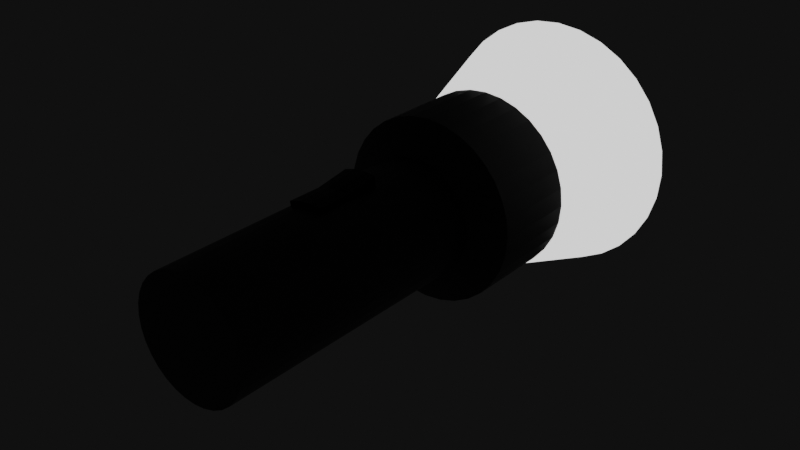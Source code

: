 # Source: Flashlight.blend  (saved by Blender 2.90.8; exported with 4.5.12 LTS)
import bpy
from mathutils import Matrix  # noqa: F401  (used for matrix-valued properties, if any)

bpy.ops.wm.read_factory_settings(use_empty=True)
scene = bpy.context.scene
scene.name = 'Scene'

# ---- collections
col_collection = bpy.data.collections.new('Collection'); scene.collection.children.link(col_collection)

# ---- images (referenced by path relative to the original .blend; pixels are not part of the script)
import os
ASSET_DIR = os.environ.get("B2B_ASSET_DIR", "")  # directory of the original .blend (textures are referenced by path, not embedded)
HERE = os.path.dirname(os.path.abspath(__file__))  # packed textures are extracted next to this script under _unpacked/

def load_image(name, relpath, width, height, colorspace="sRGB"):
    """Load a texture the original file referenced (path relative to the .blend, or extracted next to this script)."""
    p = next((c for c in (os.path.join(HERE, relpath), os.path.join(ASSET_DIR, relpath)) if relpath and os.path.exists(c)), "")
    if p:
        img = bpy.data.images.load(p, check_existing=True)
        img.name = name
    else:  # same state as the original file: an image datablock whose file is absent (Cycles renders it pink)
        img = bpy.data.images.new(name, width, height)
        img.source = "FILE"
        img.filepath = "//" + (relpath or name)
    img.colorspace_settings.name = colorspace
    return img
img_preller_drive_4k_hdr = load_image('preller_drive_4k.hdr', 'preller_drive_4k.hdr', 1024, 1024, 'Linear Rec.709')

# ---- materials (node trees are filled in below, after node groups)
mat_material_003 = bpy.data.materials.new('Material.003')
mat_material_003.use_transparent_shadow = False
mat_material_002 = bpy.data.materials.new('Material.002')
mat_material_002.use_transparent_shadow = False
mat_material_005 = bpy.data.materials.new('Material.005')
mat_material_005.use_transparent_shadow = False
mat_material_004 = bpy.data.materials.new('Material.004')

# ---- material node trees
mat_material_003.use_nodes = True; mat_material_003.node_tree.nodes.clear()
_N = mat_material_003.node_tree.nodes; _L = mat_material_003.node_tree.links
n0 = _N.new('ShaderNodeBsdfPrincipled'); n0.name = 'Principled BSDF'; n0.location = (10, 300)
n0.distribution = 'GGX'
n0.subsurface_method = 'BURLEY'
n0.inputs[0].default_value = (0.03637, 0.03637, 0.03637, 1.0)
n0.inputs[3].default_value = 1.45
n0.inputs[27].default_value = (0.0, 0.0, 0.0, 1.0)
n0.inputs[28].default_value = 1.0
n1 = _N.new('ShaderNodeOutputMaterial'); n1.name = 'Material Output'; n1.location = (300, 300)
_L.new(n0.outputs[0], n1.inputs[0])
n1.is_active_output = True
mat_material_002.use_nodes = True; mat_material_002.node_tree.nodes.clear()
_N = mat_material_002.node_tree.nodes; _L = mat_material_002.node_tree.links
n0 = _N.new('ShaderNodeBsdfPrincipled'); n0.name = 'Principled BSDF'; n0.location = (10, 300)
n0.distribution = 'GGX'
n0.subsurface_method = 'BURLEY'
n0.inputs[3].default_value = 1.45
n0.inputs[28].default_value = 1.0
n1 = _N.new('ShaderNodeOutputMaterial'); n1.name = 'Material Output'; n1.location = (300, 300)
_L.new(n0.outputs[0], n1.inputs[0])
n1.is_active_output = True
mat_material_005.use_nodes = True; mat_material_005.node_tree.nodes.clear()
_N = mat_material_005.node_tree.nodes; _L = mat_material_005.node_tree.links
n0 = _N.new('ShaderNodeBsdfPrincipled'); n0.name = 'Principled BSDF'; n0.location = (10, 300)
n0.distribution = 'GGX'
n0.subsurface_method = 'BURLEY'
n0.inputs[0].default_value = (0.0, 0.0, 0.0, 1.0)
n0.inputs[3].default_value = 1.45
n0.inputs[27].default_value = (0.0, 0.0, 0.0, 1.0)
n0.inputs[28].default_value = 1.0
n1 = _N.new('ShaderNodeOutputMaterial'); n1.name = 'Material Output'; n1.location = (300, 300)
_L.new(n0.outputs[0], n1.inputs[0])
n1.is_active_output = True
mat_material_004.use_nodes = True; mat_material_004.node_tree.nodes.clear()
_N = mat_material_004.node_tree.nodes; _L = mat_material_004.node_tree.links
n0 = _N.new('ShaderNodeBsdfPrincipled'); n0.name = 'Principled BSDF'; n0.location = (10, 300)
n0.distribution = 'GGX'
n0.subsurface_method = 'BURLEY'
n0.inputs[0].default_value = (1.0, 1.0, 1.0, 1.0)
n0.inputs[3].default_value = 1.45
n0.inputs[28].default_value = 1.0
n1 = _N.new('ShaderNodeOutputMaterial'); n1.name = 'Material Output'; n1.location = (300, 300)
_L.new(n0.outputs[0], n1.inputs[0])
n1.is_active_output = True

# ---- world
world_world = bpy.data.worlds.new('World'); scene.world = world_world
world_world.use_nodes = True; world_world.node_tree.nodes.clear()
_N = world_world.node_tree.nodes; _L = world_world.node_tree.links
n0 = _N.new('ShaderNodeOutputWorld'); n0.name = 'World Output'; n0.location = (300, 300)
n1 = _N.new('ShaderNodeTexCoord'); n1.name = 'Texture Coordinate'; n1.location = (-769, 270)
n2 = _N.new('ShaderNodeMapping'); n2.name = 'Mapping'; n2.location = (-534, 300)
n2.vector_type = 'VECTOR'
n2.inputs[2].default_value = (0.8744, 0.04538, 2.597)
n3 = _N.new('ShaderNodeBackground'); n3.name = 'Background'; n3.location = (57, 344)
n3.inputs[0].default_value = (0.05088, 0.05088, 0.05088, 1.0)
n3.inputs[1].default_value = 0.1
n4 = _N.new('ShaderNodeTexImage'); n4.name = 'Image Texture'; n4.location = (-259, 312)
n4.image = img_preller_drive_4k_hdr
n4.projection = 'SPHERE'
n4.extension = 'CLIP'
_L.new(n3.outputs[0], n0.inputs[0])
_L.new(n1.outputs[0], n2.inputs[0])
_L.new(n2.outputs[0], n4.inputs[0])
n0.is_active_output = True
world_world.color = (0.05088, 0.05088, 0.05088)
world_world.use_sun_shadow = False
world_world.sun_shadow_jitter_overblur = 0.0

# ---- meshes
me_cylinder = bpy.data.meshes.new('Cylinder')
me_cylinder.from_pydata([(7.684e-07, 1.403, -1.0), (-2.595e-07, 0.6882, 0.8235), (0.2737, 1.376, -1.0), (0.1343, 0.675, 0.8235), (0.5369, 1.296, -1.0), (0.2634, 0.6358, 0.8235), (0.7794, 1.166, -1.0), (0.3824, 0.5722, 0.8235), (0.992, 0.992, -1.0), (0.4867, 0.4867, 0.8235), (1.166, 0.7794, -1.0), (0.5722, 0.3824, 0.8235), (1.296, 0.5369, -1.0), (0.6358, 0.2634, 0.8235), (1.376, 0.2737, -1.0), (0.675, 0.1343, 0.8235), (1.403, 1.059e-07, -1.0), (0.6882, 2.282e-08, 0.8235), (1.376, -0.2737, -1.0), (0.675, -0.1343, 0.8235), (1.296, -0.5369, -1.0), (0.6358, -0.2634, 0.8235), (1.166, -0.7794, -1.0), (0.5722, -0.3824, 0.8235), (0.992, -0.992, -1.0), (0.4867, -0.4867, 0.8235), (0.7794, -1.166, -1.0), (0.3824, -0.5722, 0.8235), (0.5369, -1.296, -1.0), (0.2634, -0.6358, 0.8235), (0.2737, -1.376, -1.0), (0.1343, -0.675, 0.8235), (3.113e-07, -1.403, -1.0), (-4.533e-07, -0.6882, 0.8235), (-0.2737, -1.376, -1.0), (-0.1343, -0.675, 0.8235), (-0.5369, -1.296, -1.0), (-0.2634, -0.6358, 0.8235), (-0.7794, -1.166, -1.0), (-0.3824, -0.5722, 0.8235), (-0.992, -0.992, -1.0), (-0.4867, -0.4867, 0.8235), (-1.166, -0.7794, -1.0), (-0.5722, -0.3824, 0.8235), (-1.296, -0.5368, -1.0), (-0.6358, -0.2634, 0.8235), (-1.376, -0.2737, -1.0), (-0.675, -0.1343, 0.8235), (-1.403, 1.355e-06, -1.0), (-0.6882, 6.438e-07, 0.8235), (-1.376, 0.2737, -1.0), (-0.675, 0.1343, 0.8235), (-1.296, 0.5369, -1.0), (-0.6358, 0.2634, 0.8235), (-1.166, 0.7794, -1.0), (-0.5722, 0.3824, 0.8235), (-0.992, 0.992, -1.0), (-0.4867, 0.4867, 0.8235), (-0.7794, 1.166, -1.0), (-0.3824, 0.5722, 0.8235), (-0.5368, 1.296, -1.0), (-0.2634, 0.6358, 0.8235), (-0.2737, 1.376, -1.0), (-0.1343, 0.675, 0.8235), (-1.97e-07, 0.8967, -0.8947), (0.1749, 0.8795, -0.8947), (0.3431, 0.8284, -0.8947), (0.4982, 0.7456, -0.8947), (0.6341, 0.6341, -0.8947), (0.7456, 0.4982, -0.8947), (0.8284, 0.3431, -0.8947), (0.8795, 0.1749, -0.8947), (0.8967, -2.746e-08, -0.8947), (0.8795, -0.1749, -0.8947), (0.8284, -0.3431, -0.8947), (0.7456, -0.4982, -0.8947), (0.6341, -0.6341, -0.8947), (0.4982, -0.7456, -0.8947), (0.3431, -0.8284, -0.8947), (0.1749, -0.8795, -0.8947), (-4.892e-07, -0.8967, -0.8947), (-0.1749, -0.8795, -0.8947), (-0.3431, -0.8284, -0.8947), (-0.4982, -0.7456, -0.8947), (-0.6341, -0.6341, -0.8947), (-0.7456, -0.4982, -0.8947), (-0.8284, -0.3431, -0.8947), (-0.8795, -0.1749, -0.8947), (-0.8967, 7.707e-07, -0.8947), (-0.8795, 0.1749, -0.8947), (-0.8284, 0.3431, -0.8947), (-0.7456, 0.4982, -0.8947), (-0.6341, 0.6341, -0.8947), (-0.4982, 0.7456, -0.8947), (-0.3431, 0.8284, -0.8947), (-0.1749, 0.8795, -0.8947), (-0.2322, 1.167, -1.557), (-0.4555, 1.1, -1.557), (-1.167, 0.2322, -1.557), (-1.1, -0.4555, -1.557), (-0.6612, -0.9896, -1.557), (4.106e-07, -1.19, -1.557), (0.4555, -1.1, -1.557), (0.8416, -0.8416, -1.557), (1.1, -0.4555, -1.557), (1.19, 5.974e-08, -1.557), (1.1, 0.4555, -1.557), (0.8416, 0.8416, -1.557), (0.4555, 1.1, -1.557), (7.165e-07, 1.19, -1.557), (-0.9896, 0.6612, -1.557), (-1.1, 0.4555, -1.557), (-1.167, -0.2322, -1.557), (-0.8416, -0.8416, -1.557), (-0.2322, -1.167, -1.557), (0.2322, -1.167, -1.557), (0.6612, -0.9896, -1.557), (0.9896, -0.6612, -1.557), (1.167, -0.2322, -1.557), (1.167, 0.2322, -1.557), (0.9896, 0.6612, -1.557), (0.6612, 0.9896, -1.557), (0.2322, 1.167, -1.557), (-0.6612, 0.9896, -1.557), (-0.8416, 0.8416, -1.557), (-1.19, 1.171e-06, -1.557), (-0.9896, -0.6612, -1.557), (-0.4555, -1.1, -1.557), (-0.992, 0.992, -1.557), (-0.7794, 1.166, -1.557), (-1.403, 1.355e-06, -1.557), (-1.376, 0.2737, -1.557), (-1.166, -0.7794, -1.557), (-1.296, -0.5368, -1.557), (-0.5369, -1.296, -1.557), (-0.7794, -1.166, -1.557), (0.7794, -1.166, -1.557), (0.5369, -1.296, -1.557), (1.166, -0.7794, -1.557), (0.992, -0.992, -1.557), (1.376, -0.2737, -1.557), (1.296, -0.5369, -1.557), (1.376, 0.2737, -1.557), (1.403, 1.059e-07, -1.557), (1.166, 0.7794, -1.557), (1.296, 0.5369, -1.557), (0.7794, 1.166, -1.557), (0.992, 0.992, -1.557), (0.2737, 1.376, -1.557), (0.5369, 1.296, -1.557), (-1.296, 0.5369, -1.557), (-1.376, -0.2737, -1.557), (-0.992, -0.992, -1.557), (3.62e-07, -1.403, -1.557), (-0.2737, -1.376, -1.557), (0.2737, -1.376, -1.557), (8.191e-07, 1.403, -1.557), (-1.166, 0.7794, -1.557), (-0.5368, 1.296, -1.557), (-0.2737, 1.376, -1.557), (0.1749, 0.8795, 0.8235), (-1.97e-07, 0.8967, 0.8235), (0.3431, 0.8284, 0.8235), (0.4982, 0.7456, 0.8235), (0.6341, 0.6341, 0.8235), (0.7456, 0.4982, 0.8235), (0.8284, 0.3431, 0.8235), (0.8795, 0.1749, 0.8235), (0.8967, 5.949e-08, 0.8235), (0.8795, -0.1749, 0.8235), (0.8284, -0.3431, 0.8235), (0.7456, -0.4982, 0.8235), (0.6341, -0.6341, 0.8235), (0.4982, -0.7456, 0.8235), (0.3431, -0.8284, 0.8235), (0.1749, -0.8795, 0.8235), (-4.892e-07, -0.8967, 0.8235), (-0.1749, -0.8795, 0.8235), (-0.3431, -0.8284, 0.8235), (-0.4982, -0.7456, 0.8235), (-0.6341, -0.6341, 0.8235), (-0.7456, -0.4982, 0.8235), (-0.8284, -0.3431, 0.8235), (-0.8795, -0.1749, 0.8235), (-0.8967, 8.576e-07, 0.8235), (-0.8795, 0.1749, 0.8235), (-0.8284, 0.3431, 0.8235), (-0.7456, 0.4982, 0.8235), (-0.6341, 0.6341, 0.8235), (-0.4982, 0.7456, 0.8235), (-0.3431, 0.8284, 0.8235), (-0.1749, 0.8795, 0.8235), (-1.97e-07, 0.8967, -0.03561), (0.1749, 0.8795, -0.03561), (0.3431, 0.8284, -0.03561), (0.4982, 0.7456, -0.03561), (0.6341, 0.6341, -0.03561), (0.7456, 0.4982, -0.03561), (0.8284, 0.3431, -0.03561), (0.8795, 0.1749, -0.03561), (0.8967, 1.602e-08, -0.03561), (0.8795, -0.1749, -0.03561), (0.8284, -0.3431, -0.03561), (0.7456, -0.4982, -0.03561), (0.6341, -0.6341, -0.03561), (0.4982, -0.7456, -0.03561), (0.3431, -0.8284, -0.03561), (0.1749, -0.8795, -0.03561), (-4.892e-07, -0.8967, -0.03561), (-0.1749, -0.8795, -0.03561), (-0.3431, -0.8284, -0.03561), (-0.4982, -0.7456, -0.03561), (-0.6341, -0.6341, -0.03561), (-0.7456, -0.4982, -0.03561), (-0.8284, -0.3431, -0.03561), (-0.8795, -0.1749, -0.03561), (-0.8967, 8.142e-07, -0.03561), (-0.8795, 0.1749, -0.03561), (-0.8284, 0.3431, -0.03561), (-0.7456, 0.4982, -0.03561), (-0.6341, 0.6341, -0.03561), (-0.4982, 0.7456, -0.03561), (-0.3431, 0.8284, -0.03561), (-0.1749, 0.8795, -0.03561), (0.1749, 0.8795, -0.4652), (0.3431, 0.8284, -0.4652), (0.4982, 0.7456, -0.4652), (0.6341, 0.6341, -0.4652), (0.7456, 0.4982, -0.4652), (0.8284, 0.3431, -0.4652), (0.8795, 0.1749, -0.4652), (0.8967, -5.723e-09, -0.4652), (0.8795, -0.1749, -0.4652), (0.8284, -0.3431, -0.4652), (0.7456, -0.4982, -0.4652), (0.6341, -0.6341, -0.4652), (0.4982, -0.7456, -0.4652), (0.3431, -0.8284, -0.4652), (0.1749, -0.8795, -0.4652), (-4.892e-07, -0.8967, -0.4652), (-0.1749, -0.8795, -0.4652), (-0.3431, -0.8284, -0.4652), (-0.4982, -0.7456, -0.4652), (-0.6341, -0.6341, -0.4652), (-0.7456, -0.4982, -0.4652), (-0.8284, -0.3431, -0.4652), (-0.8795, -0.1749, -0.4652), (-0.8967, 7.924e-07, -0.4652), (-0.8795, 0.1749, -0.4652), (-0.8284, 0.3431, -0.4652), (-0.7456, 0.4982, -0.4652), (-0.6341, 0.6341, -0.4652), (-0.4982, 0.7456, -0.4652), (-0.3431, 0.8284, -0.4652), (-0.1749, 0.8795, -0.4652), (-1.97e-07, 0.8967, -0.4652), (0.1749, 0.8795, -0.2504), (0.3431, 0.8284, -0.2504), (0.4982, 0.7456, -0.2504), (0.6341, 0.6341, -0.2504), (0.7456, 0.4982, -0.2504), (0.8284, 0.3431, -0.2504), (0.8795, 0.1749, -0.2504), (0.8967, 5.147e-09, -0.2504), (0.8795, -0.1749, -0.2504), (0.8284, -0.3431, -0.2504), (0.7456, -0.4982, -0.2504), (0.6341, -0.6341, -0.2504), (0.4982, -0.7456, -0.2504), (0.3431, -0.8284, -0.2504), (0.1749, -0.8795, -0.2504), (-4.892e-07, -0.8967, -0.2504), (-0.1749, -0.8795, -0.2504), (-0.3431, -0.8284, -0.2504), (-0.4982, -0.7456, -0.2504), (-0.6341, -0.6341, -0.2504), (-0.7456, -0.4982, -0.2504), (-0.8284, -0.3431, -0.2504), (-0.8795, -0.1749, -0.2504), (-0.8967, 8.033e-07, -0.2504), (-0.8795, 0.1749, -0.2504), (-0.8284, 0.3431, -0.2504), (-0.7456, 0.4982, -0.2504), (-0.6341, 0.6341, -0.2504), (-0.4982, 0.7456, -0.2504), (-0.3431, 0.8284, -0.2504), (-0.01603, 0.9748, -0.2504), (-0.01603, 0.9783, -0.03561), (-0.191, 0.9611, -0.03561), (-0.3592, 0.91, -0.03561), (0.1589, 0.9611, -0.03561), (0.1589, 0.9575, -0.2504), (0.1589, 1.042, -0.4652), (-0.3592, 0.9065, -0.2504), (-0.3592, 0.9912, -0.4652), (-0.191, 0.9575, -0.2504), (-0.191, 1.042, -0.4652), (-0.01603, 1.059, -0.4652), (-0.8416, 0.8416, -1.458), (-0.6612, 0.9896, -1.458), (-1.19, 1.171e-06, -1.458), (-1.167, 0.2322, -1.458), (-0.9896, -0.6612, -1.458), (-1.1, -0.4555, -1.458), (-0.4555, -1.1, -1.458), (-0.6612, -0.9896, -1.458), (0.6612, -0.9896, -1.458), (0.4555, -1.1, -1.458), (0.9896, -0.6612, -1.458), (0.8416, -0.8416, -1.458), (1.167, -0.2322, -1.458), (1.1, -0.4555, -1.458), (1.167, 0.2322, -1.458), (1.19, 5.974e-08, -1.458), (0.9896, 0.6612, -1.458), (1.1, 0.4555, -1.458), (0.6612, 0.9896, -1.458), (0.8416, 0.8416, -1.458), (0.2322, 1.167, -1.458), (0.4555, 1.1, -1.458), (-1.1, 0.4555, -1.458), (-1.167, -0.2322, -1.458), (-0.8416, -0.8416, -1.458), (4.515e-07, -1.19, -1.458), (-0.2322, -1.167, -1.458), (0.2322, -1.167, -1.458), (7.574e-07, 1.19, -1.458), (-0.9896, 0.6612, -1.458), (-0.4555, 1.1, -1.458), (-0.2322, 1.167, -1.458)], [], [(192, 161, 160, 193), (193, 160, 162, 194), (194, 162, 163, 195), (195, 163, 164, 196), (196, 164, 165, 197), (197, 165, 166, 198), (198, 166, 167, 199), (199, 167, 168, 200), (200, 168, 169, 201), (201, 169, 170, 202), (202, 170, 171, 203), (203, 171, 172, 204), (204, 172, 173, 205), (205, 173, 174, 206), (206, 174, 175, 207), (207, 175, 176, 208), (208, 176, 177, 209), (209, 177, 178, 210), (210, 178, 179, 211), (211, 179, 180, 212), (212, 180, 181, 213), (213, 181, 182, 214), (214, 182, 183, 215), (215, 183, 184, 216), (216, 184, 185, 217), (217, 185, 186, 218), (218, 186, 187, 219), (219, 187, 188, 220), (220, 188, 189, 221), (221, 189, 190, 222), (3, 1, 63, 61, 59, 57, 55, 53, 51, 49, 47, 45, 43, 41, 39, 37, 35, 33, 31, 29, 27, 25, 23, 21, 19, 17, 15, 13, 11, 9, 7, 5), (222, 190, 191, 223), (223, 191, 161, 192), (8, 10, 144, 147), (62, 95, 64, 0), (60, 94, 95, 62), (58, 93, 94, 60), (56, 92, 93, 58), (54, 91, 92, 56), (52, 90, 91, 54), (50, 89, 90, 52), (48, 88, 89, 50), (46, 87, 88, 48), (44, 86, 87, 46), (42, 85, 86, 44), (40, 84, 85, 42), (38, 83, 84, 40), (36, 82, 83, 38), (34, 81, 82, 36), (32, 80, 81, 34), (30, 79, 80, 32), (28, 78, 79, 30), (26, 77, 78, 28), (24, 76, 77, 26), (22, 75, 76, 24), (20, 74, 75, 22), (18, 73, 74, 20), (16, 72, 73, 18), (14, 71, 72, 16), (12, 70, 71, 14), (10, 69, 70, 12), (8, 68, 69, 10), (6, 67, 68, 8), (4, 66, 67, 6), (2, 65, 66, 4), (0, 64, 65, 2), (118, 104, 311, 310), (26, 28, 137, 136), (44, 46, 151, 133), (0, 2, 148, 156), (62, 0, 156, 159), (18, 20, 141, 140), (36, 38, 135, 134), (54, 56, 128, 157), (10, 12, 145, 144), (28, 30, 155, 137), (46, 48, 130, 151), (2, 4, 149, 148), (20, 22, 138, 141), (38, 40, 152, 135), (56, 58, 129, 128), (12, 14, 142, 145), (30, 32, 153, 155), (48, 50, 131, 130), (4, 6, 146, 149), (22, 24, 139, 138), (40, 42, 132, 152), (58, 60, 158, 129), (14, 16, 143, 142), (32, 34, 154, 153), (50, 52, 150, 131), (6, 8, 147, 146), (24, 26, 136, 139), (42, 44, 133, 132), (60, 62, 159, 158), (16, 18, 140, 143), (34, 36, 134, 154), (52, 54, 157, 150), (123, 124, 128, 129), (98, 125, 130, 131), (99, 126, 132, 133), (100, 127, 134, 135), (102, 116, 136, 137), (103, 117, 138, 139), (104, 118, 140, 141), (105, 119, 142, 143), (106, 120, 144, 145), (107, 121, 146, 147), (108, 122, 148, 149), (111, 98, 131, 150), (112, 99, 133, 151), (113, 100, 135, 152), (114, 101, 153, 154), (115, 102, 137, 155), (116, 103, 139, 136), (117, 104, 141, 138), (118, 105, 143, 140), (119, 106, 145, 142), (120, 107, 147, 144), (121, 108, 149, 146), (122, 109, 156, 148), (110, 111, 150, 157), (125, 112, 151, 130), (126, 113, 152, 132), (127, 114, 154, 134), (101, 115, 155, 153), (96, 97, 158, 159), (109, 96, 159, 156), (97, 123, 129, 158), (124, 110, 157, 128), (1, 3, 160, 161), (3, 5, 162, 160), (5, 7, 163, 162), (7, 9, 164, 163), (9, 11, 165, 164), (11, 13, 166, 165), (13, 15, 167, 166), (15, 17, 168, 167), (17, 19, 169, 168), (19, 21, 170, 169), (21, 23, 171, 170), (23, 25, 172, 171), (25, 27, 173, 172), (27, 29, 174, 173), (29, 31, 175, 174), (31, 33, 176, 175), (33, 35, 177, 176), (35, 37, 178, 177), (37, 39, 179, 178), (39, 41, 180, 179), (41, 43, 181, 180), (43, 45, 182, 181), (45, 47, 183, 182), (47, 49, 184, 183), (49, 51, 185, 184), (51, 53, 186, 185), (53, 55, 187, 186), (55, 57, 188, 187), (57, 59, 189, 188), (59, 61, 190, 189), (61, 63, 191, 190), (63, 1, 161, 191), (285, 222, 289, 293), (223, 192, 287, 288), (284, 221, 222, 285), (283, 220, 221, 284), (282, 219, 220, 283), (281, 218, 219, 282), (280, 217, 218, 281), (279, 216, 217, 280), (278, 215, 216, 279), (277, 214, 215, 278), (276, 213, 214, 277), (275, 212, 213, 276), (274, 211, 212, 275), (273, 210, 211, 274), (272, 209, 210, 273), (271, 208, 209, 272), (270, 207, 208, 271), (269, 206, 207, 270), (268, 205, 206, 269), (267, 204, 205, 268), (266, 203, 204, 267), (265, 202, 203, 266), (264, 201, 202, 265), (263, 200, 201, 264), (262, 199, 200, 263), (261, 198, 199, 262), (260, 197, 198, 261), (259, 196, 197, 260), (258, 195, 196, 259), (257, 194, 195, 258), (256, 193, 194, 257), (253, 285, 293, 294), (64, 255, 224, 65), (65, 224, 225, 66), (66, 225, 226, 67), (67, 226, 227, 68), (68, 227, 228, 69), (69, 228, 229, 70), (70, 229, 230, 71), (71, 230, 231, 72), (72, 231, 232, 73), (73, 232, 233, 74), (74, 233, 234, 75), (75, 234, 235, 76), (76, 235, 236, 77), (77, 236, 237, 78), (78, 237, 238, 79), (79, 238, 239, 80), (80, 239, 240, 81), (81, 240, 241, 82), (82, 241, 242, 83), (83, 242, 243, 84), (84, 243, 244, 85), (85, 244, 245, 86), (86, 245, 246, 87), (87, 246, 247, 88), (88, 247, 248, 89), (89, 248, 249, 90), (90, 249, 250, 91), (91, 250, 251, 92), (92, 251, 252, 93), (93, 252, 253, 94), (94, 253, 254, 95), (95, 254, 255, 64), (255, 254, 296, 297), (224, 256, 257, 225), (225, 257, 258, 226), (226, 258, 259, 227), (227, 259, 260, 228), (228, 260, 261, 229), (229, 261, 262, 230), (230, 262, 263, 231), (231, 263, 264, 232), (232, 264, 265, 233), (233, 265, 266, 234), (234, 266, 267, 235), (235, 267, 268, 236), (236, 268, 269, 237), (237, 269, 270, 238), (238, 270, 271, 239), (239, 271, 272, 240), (240, 272, 273, 241), (241, 273, 274, 242), (242, 274, 275, 243), (243, 275, 276, 244), (244, 276, 277, 245), (245, 277, 278, 246), (246, 278, 279, 247), (247, 279, 280, 248), (248, 280, 281, 249), (249, 281, 282, 250), (250, 282, 283, 251), (251, 283, 284, 252), (252, 284, 285, 253), (224, 255, 297, 292), (254, 253, 294, 296), (295, 288, 287, 286), (293, 289, 288, 295), (286, 287, 290, 291), (297, 286, 291, 292), (294, 293, 295, 296), (296, 295, 286, 297), (192, 193, 290, 287), (222, 223, 288, 289), (256, 224, 292, 291), (193, 256, 291, 290), (326, 318, 319, 316, 317, 314, 315, 312, 313, 310, 311, 308, 309, 306, 307, 325, 323, 324, 304, 305, 322, 302, 303, 321, 300, 301, 320, 327, 298, 299, 328, 329), (107, 120, 314, 317), (119, 105, 313, 312), (108, 121, 316, 319), (120, 106, 315, 314), (109, 122, 318, 326), (121, 107, 317, 316), (111, 110, 327, 320), (122, 108, 319, 318), (112, 125, 300, 321), (98, 111, 320, 301), (113, 126, 302, 322), (99, 112, 321, 303), (114, 127, 304, 324), (100, 113, 322, 305), (124, 123, 299, 298), (115, 101, 323, 325), (101, 114, 324, 323), (125, 98, 301, 300), (97, 96, 329, 328), (102, 115, 325, 307), (126, 99, 303, 302), (96, 109, 326, 329), (103, 116, 306, 309), (127, 100, 305, 304), (123, 97, 328, 299), (104, 117, 308, 311), (116, 102, 307, 306), (110, 124, 298, 327), (105, 118, 310, 313), (117, 103, 309, 308), (106, 119, 312, 315)])
me_cylinder.polygons.foreach_set('material_index', [0, 0, 0, 0, 0, 0, 0, 0, 0, 0, 0, 0, 0, 0, 0, 0, 0, 0, 0, 0, 0, 0, 0, 0, 0, 0, 0, 0, 0, 0, 0, 0, 0, 0, 0, 0, 0, 0, 0, 0, 0, 0, 0, 0, 0, 0, 0, 0, 0, 0, 0, 0, 0, 0, 0, 0, 0, 0, 0, 0, 0, 0, 0, 0, 0, 0, 0, 0, 0, 0, 0, 0, 0, 0, 0, 0, 0, 0, 0, 0, 0, 0, 0, 0, 0, 0, 0, 0, 0, 0, 0, 0, 0, 0, 0, 0, 0, 0, 0, 0, 0, 0, 0, 0, 0, 0, 0, 0, 0, 0, 0, 0, 0, 0, 0, 0, 0, 0, 0, 0, 0, 0, 0, 0, 0, 0, 0, 0, 0, 0, 0, 0, 0, 0, 0, 0, 0, 0, 0, 0, 0, 0, 0, 0, 0, 0, 0, 0, 0, 0, 0, 0, 0, 0, 0, 0, 0, 0, 0, 0, 0, 0, 2, 2, 0, 0, 0, 0, 0, 0, 0, 0, 0, 0, 0, 0, 0, 0, 0, 0, 0, 0, 0, 0, 0, 0, 0, 0, 0, 0, 0, 0, 0, 2, 0, 0, 0, 0, 0, 0, 0, 0, 0, 0, 0, 0, 0, 0, 0, 0, 0, 0, 0, 0, 0, 0, 0, 0, 0, 0, 0, 0, 0, 0, 0, 0, 0, 0, 0, 0, 0, 0, 0, 0, 0, 0, 0, 0, 0, 0, 0, 0, 0, 0, 0, 0, 0, 0, 0, 0, 0, 0, 0, 0, 0, 0, 0, 0, 2, 2, 2, 2, 2, 2, 2, 2, 2, 2, 1, 0, 0, 0, 0, 0, 0, 0, 0, 0, 0, 0, 0, 0, 0, 0, 0, 0, 0, 0, 0, 0, 0, 0, 0, 0, 0, 0, 0, 0, 0, 0])
_uv = me_cylinder.uv_layers.new(name='UVMap')
_uv.uv.foreach_set('vector', [1.0, 0.875, 1.0, 1.0, 0.9688, 1.0, 0.9688, 0.875, 0.9688, 0.875, 0.9688, 1.0, 0.9375, 1.0, 0.9375, 0.875, 0.9375, 0.875, 0.9375, 1.0, 0.9062, 1.0, 0.9062, 0.875, 0.9062, 0.875, 0.9062, 1.0, 0.875, 1.0, 0.875, 0.875, 0.875, 0.875, 0.875, 1.0, 0.8438, 1.0, 0.8438, 0.875, 0.8438, 0.875, 0.8438, 1.0, 0.8125, 1.0, 0.8125, 0.875, 0.8125, 0.875, 0.8125, 1.0, 0.7812, 1.0, 0.7813, 0.875, 0.7813, 0.875, 0.7812, 1.0, 0.75, 1.0, 0.75, 0.875, 0.75, 0.875, 0.75, 1.0, 0.7188, 1.0, 0.7188, 0.875, 0.7188, 0.875, 0.7188, 1.0, 0.6875, 1.0, 0.6875, 0.875, 0.6875, 0.875, 0.6875, 1.0, 0.6562, 1.0, 0.6562, 0.875, 0.6562, 0.875, 0.6562, 1.0, 0.625, 1.0, 0.625, 0.875, 0.625, 0.875, 0.625, 1.0, 0.5938, 1.0, 0.5938, 0.875, 0.5938, 0.875, 0.5938, 1.0, 0.5625, 1.0, 0.5625, 0.875, 0.5625, 0.875, 0.5625, 1.0, 0.5312, 1.0, 0.5312, 0.875, 0.5312, 0.875, 0.5312, 1.0, 0.5, 1.0, 0.5, 0.875, 0.5, 0.875, 0.5, 1.0, 0.4688, 1.0, 0.4688, 0.875, 0.4688, 0.875, 0.4688, 1.0, 0.4375, 1.0, 0.4375, 0.875, 0.4375, 0.875, 0.4375, 1.0, 0.4062, 1.0, 0.4062, 0.875, 0.4062, 0.875, 0.4062, 1.0, 0.375, 1.0, 0.375, 0.875, 0.375, 0.875, 0.375, 1.0, 0.3438, 1.0, 0.3438, 0.875, 0.3438, 0.875, 0.3438, 1.0, 0.3125, 1.0, 0.3125, 0.875, 0.3125, 0.875, 0.3125, 1.0, 0.2812, 1.0, 0.2812, 0.875, 0.2812, 0.875, 0.2812, 1.0, 0.25, 1.0, 0.25, 0.875, 0.25, 0.875, 0.25, 1.0, 0.2188, 1.0, 0.2188, 0.875, 0.2188, 0.875, 0.2188, 1.0, 0.1875, 1.0, 0.1875, 0.875, 0.1875, 0.875, 0.1875, 1.0, 0.1562, 1.0, 0.1562, 0.875, 0.1562, 0.875, 0.1562, 1.0, 0.125, 1.0, 0.125, 0.875, 0.125, 0.875, 0.125, 1.0, 0.09375, 1.0, 0.09375, 0.875, 0.09375, 0.875, 0.09375, 1.0, 0.0625, 1.0, 0.0625, 0.875, 0.2859, 0.4307, 0.25, 0.4342, 0.2141, 0.4307, 0.1795, 0.4202, 0.1477, 0.4032, 0.1197, 0.3803, 0.09684, 0.3523, 0.07982, 0.3205, 0.06933, 0.2859, 0.06579, 0.25, 0.06933, 0.2141, 0.07982, 0.1795, 0.09684, 0.1477, 0.1197, 0.1197, 0.1477, 0.09684, 0.1795, 0.07982, 0.2141, 0.06933, 0.25, 0.06579, 0.2859, 0.06933, 0.3205, 0.07982, 0.3523, 0.09684, 0.3803, 0.1197, 0.4032, 0.1477, 0.4202, 0.1795, 0.4307, 0.2141, 0.4342, 0.25, 0.4307, 0.2859, 0.4202, 0.3205, 0.4032, 0.3523, 0.3803, 0.3803, 0.3523, 0.4032, 0.3205, 0.4202, 0.0625, 0.875, 0.0625, 1.0, 0.03125, 1.0, 0.03125, 0.875, 0.03125, 0.875, 0.03125, 1.0, 0.0, 1.0, 0.0, 0.875, 0.875, 0.5, 0.8438, 0.5, 0.8438, 0.5, 0.875, 0.5, 0.03125, 0.5, 0.03125, 0.75, 0.0, 0.75, 0.0, 0.5, 0.0625, 0.5, 0.0625, 0.75, 0.03125, 0.75, 0.03125, 0.5, 0.09375, 0.5, 0.09375, 0.75, 0.0625, 0.75, 0.0625, 0.5, 0.125, 0.5, 0.125, 0.75, 0.09375, 0.75, 0.09375, 0.5, 0.1562, 0.5, 0.1562, 0.75, 0.125, 0.75, 0.125, 0.5, 0.1875, 0.5, 0.1875, 0.75, 0.1562, 0.75, 0.1562, 0.5, 0.2188, 0.5, 0.2188, 0.75, 0.1875, 0.75, 0.1875, 0.5, 0.25, 0.5, 0.25, 0.75, 0.2188, 0.75, 0.2188, 0.5, 0.2812, 0.5, 0.2812, 0.75, 0.25, 0.75, 0.25, 0.5, 0.3125, 0.5, 0.3125, 0.75, 0.2812, 0.75, 0.2812, 0.5, 0.3438, 0.5, 0.3438, 0.75, 0.3125, 0.75, 0.3125, 0.5, 0.375, 0.5, 0.375, 0.75, 0.3438, 0.75, 0.3438, 0.5, 0.4062, 0.5, 0.4062, 0.75, 0.375, 0.75, 0.375, 0.5, 0.4375, 0.5, 0.4375, 0.75, 0.4062, 0.75, 0.4062, 0.5, 0.4688, 0.5, 0.4688, 0.75, 0.4375, 0.75, 0.4375, 0.5, 0.5, 0.5, 0.5, 0.75, 0.4688, 0.75, 0.4688, 0.5, 0.5312, 0.5, 0.5312, 0.75, 0.5, 0.75, 0.5, 0.5, 0.5625, 0.5, 0.5625, 0.75, 0.5312, 0.75, 0.5312, 0.5, 0.5938, 0.5, 0.5938, 0.75, 0.5625, 0.75, 0.5625, 0.5, 0.625, 0.5, 0.625, 0.75, 0.5938, 0.75, 0.5938, 0.5, 0.6562, 0.5, 0.6562, 0.75, 0.625, 0.75, 0.625, 0.5, 0.6875, 0.5, 0.6875, 0.75, 0.6562, 0.75, 0.6562, 0.5, 0.7188, 0.5, 0.7188, 0.75, 0.6875, 0.75, 0.6875, 0.5, 0.75, 0.5, 0.75, 0.75, 0.7188, 0.75, 0.7188, 0.5, 0.7812, 0.5, 0.7812, 0.75, 0.75, 0.75, 0.75, 0.5, 0.8125, 0.5, 0.8125, 0.75, 0.7812, 0.75, 0.7812, 0.5, 0.8438, 0.5, 0.8438, 0.75, 0.8125, 0.75, 0.8125, 0.5, 0.875, 0.5, 0.875, 0.75, 0.8438, 0.75, 0.8438, 0.5, 0.9062, 0.5, 0.9062, 0.75, 0.875, 0.75, 0.875, 0.5, 0.9375, 0.5, 0.9375, 0.75, 0.9062, 0.75, 0.9062, 0.5, 0.9688, 0.5, 0.9688, 0.75, 0.9375, 0.75, 0.9375, 0.5, 1.0, 0.5, 1.0, 0.75, 0.9688, 0.75, 0.9688, 0.5, 0.9497, 0.2103, 0.9381, 0.1721, 0.9381, 0.1721, 0.9497, 0.2103, 0.5938, 0.5, 0.5625, 0.5, 0.5625, 0.5, 0.5938, 0.5, 0.3125, 0.5, 0.2812, 0.5, 0.2812, 0.5, 0.3125, 0.5, 1.0, 0.5, 0.9688, 0.5, 0.9688, 0.5, 1.0, 0.5, 0.03125, 0.5, 0.0, 0.5, 0.0, 0.5, 0.03125, 0.5, 0.7188, 0.5, 0.6875, 0.5, 0.6875, 0.5, 0.7188, 0.5, 0.4375, 0.5, 0.4062, 0.5, 0.4062, 0.5, 0.4375, 0.5, 0.1562, 0.5, 0.125, 0.5, 0.125, 0.5, 0.1562, 0.5, 0.8438, 0.5, 0.8125, 0.5, 0.8125, 0.5, 0.8438, 0.5, 0.5625, 0.5, 0.5312, 0.5, 0.5312, 0.5, 0.5625, 0.5, 0.2812, 0.5, 0.25, 0.5, 0.25, 0.5, 0.2812, 0.5, 0.9688, 0.5, 0.9375, 0.5, 0.9375, 0.5, 0.9688, 0.5, 0.6875, 0.5, 0.6562, 0.5, 0.6562, 0.5, 0.6875, 0.5, 0.4062, 0.5, 0.375, 0.5, 0.375, 0.5, 0.4062, 0.5, 0.125, 0.5, 0.09375, 0.5, 0.09375, 0.5, 0.125, 0.5, 0.8125, 0.5, 0.7812, 0.5, 0.7812, 0.5, 0.8125, 0.5, 0.5312, 0.5, 0.5, 0.5, 0.5, 0.5, 0.5312, 0.5, 0.25, 0.5, 0.2188, 0.5, 0.2188, 0.5, 0.25, 0.5, 0.9375, 0.5, 0.9062, 0.5, 0.9062, 0.5, 0.9375, 0.5, 0.6562, 0.5, 0.625, 0.5, 0.625, 0.5, 0.6562, 0.5, 0.375, 0.5, 0.3438, 0.5, 0.3438, 0.5, 0.375, 0.5, 0.09375, 0.5, 0.0625, 0.5, 0.0625, 0.5, 0.09375, 0.5, 0.7812, 0.5, 0.75, 0.5, 0.75, 0.5, 0.7812, 0.5, 0.5, 0.5, 0.4688, 0.5, 0.4688, 0.5, 0.5, 0.5, 0.2188, 0.5, 0.1875, 0.5, 0.1875, 0.5, 0.2188, 0.5, 0.9062, 0.5, 0.875, 0.5, 0.875, 0.5, 0.9062, 0.5, 0.625, 0.5, 0.5938, 0.5, 0.5938, 0.5, 0.625, 0.5, 0.3438, 0.5, 0.3125, 0.5, 0.3125, 0.5, 0.3438, 0.5, 0.0625, 0.5, 0.03125, 0.5, 0.03125, 0.5, 0.0625, 0.5, 0.75, 0.5, 0.7188, 0.5, 0.7188, 0.5, 0.75, 0.5, 0.4688, 0.5, 0.4375, 0.5, 0.4375, 0.5, 0.4688, 0.5, 0.1875, 0.5, 0.1562, 0.5, 0.1562, 0.5, 0.1875, 0.5, 0.6369, 0.4193, 0.606, 0.394, 0.5803, 0.4197, 0.6167, 0.4496, 0.5503, 0.2897, 0.5464, 0.25, 0.51, 0.25, 0.5146, 0.2968, 0.5619, 0.1721, 0.5807, 0.1369, 0.5504, 0.1167, 0.5283, 0.1582, 0.6369, 0.0807, 0.6721, 0.06188, 0.6582, 0.02827, 0.6167, 0.05045, 0.8279, 0.06188, 0.8631, 0.0807, 0.8833, 0.05045, 0.8418, 0.02827, 0.894, 0.106, 0.9193, 0.1369, 0.9496, 0.1167, 0.9197, 0.08029, 0.9381, 0.1721, 0.9497, 0.2103, 0.9854, 0.2032, 0.9717, 0.1582, 0.9536, 0.25, 0.9497, 0.2897, 0.9854, 0.2968, 0.99, 0.25, 0.9381, 0.3279, 0.9193, 0.3631, 0.9496, 0.3833, 0.9717, 0.3418, 0.894, 0.394, 0.8631, 0.4193, 0.8833, 0.4496, 0.9197, 0.4197, 0.8279, 0.4381, 0.7897, 0.4497, 0.7968, 0.4854, 0.8418, 0.4717, 0.5619, 0.3279, 0.5503, 0.2897, 0.5146, 0.2968, 0.5283, 0.3418, 0.5503, 0.2103, 0.5619, 0.1721, 0.5283, 0.1582, 0.5146, 0.2032, 0.606, 0.106, 0.6369, 0.0807, 0.6167, 0.05045, 0.5803, 0.08029, 0.7103, 0.05029, 0.75, 0.04638, 0.75, 0.01, 0.7032, 0.01461, 0.7897, 0.05029, 0.8279, 0.06188, 0.8418, 0.02827, 0.7968, 0.01461, 0.8631, 0.0807, 0.894, 0.106, 0.9197, 0.08029, 0.8833, 0.05045, 0.9193, 0.1369, 0.9381, 0.1721, 0.9717, 0.1582, 0.9496, 0.1167, 0.9497, 0.2103, 0.9536, 0.25, 0.99, 0.25, 0.9854, 0.2032, 0.9497, 0.2897, 0.9381, 0.3279, 0.9717, 0.3418, 0.9854, 0.2968, 0.9193, 0.3631, 0.894, 0.394, 0.9197, 0.4197, 0.9496, 0.3833, 0.8631, 0.4193, 0.8279, 0.4381, 0.8418, 0.4717, 0.8833, 0.4496, 0.7897, 0.4497, 0.75, 0.4536, 0.75, 0.49, 0.7968, 0.4854, 0.5807, 0.3631, 0.5619, 0.3279, 0.5283, 0.3418, 0.5504, 0.3833, 0.5464, 0.25, 0.5503, 0.2103, 0.5146, 0.2032, 0.51, 0.25, 0.5807, 0.1369, 0.606, 0.106, 0.5803, 0.08029, 0.5504, 0.1167, 0.6721, 0.06188, 0.7103, 0.05029, 0.7032, 0.01461, 0.6582, 0.02827, 0.75, 0.04638, 0.7897, 0.05029, 0.7968, 0.01461, 0.75, 0.01, 0.7103, 0.4497, 0.6721, 0.4381, 0.6582, 0.4717, 0.7032, 0.4854, 0.75, 0.4536, 0.7103, 0.4497, 0.7032, 0.4854, 0.75, 0.49, 0.6721, 0.4381, 0.6369, 0.4193, 0.6167, 0.4496, 0.6582, 0.4717, 0.606, 0.394, 0.5807, 0.3631, 0.5504, 0.3833, 0.5803, 0.4197, 0.25, 0.4342, 0.2859, 0.4307, 0.2968, 0.4854, 0.25, 0.49, 0.2859, 0.4307, 0.3205, 0.4202, 0.3418, 0.4717, 0.2968, 0.4854, 0.3205, 0.4202, 0.3523, 0.4032, 0.3833, 0.4496, 0.3418, 0.4717, 0.3523, 0.4032, 0.3803, 0.3803, 0.4197, 0.4197, 0.3833, 0.4496, 0.3803, 0.3803, 0.4032, 0.3523, 0.4496, 0.3833, 0.4197, 0.4197, 0.4032, 0.3523, 0.4202, 0.3205, 0.4717, 0.3418, 0.4496, 0.3833, 0.4202, 0.3205, 0.4307, 0.2859, 0.4854, 0.2968, 0.4717, 0.3418, 0.4307, 0.2859, 0.4342, 0.25, 0.49, 0.25, 0.4854, 0.2968, 0.4342, 0.25, 0.4307, 0.2141, 0.4854, 0.2032, 0.49, 0.25, 0.4307, 0.2141, 0.4202, 0.1795, 0.4717, 0.1582, 0.4854, 0.2032, 0.4202, 0.1795, 0.4032, 0.1477, 0.4496, 0.1167, 0.4717, 0.1582, 0.4032, 0.1477, 0.3803, 0.1197, 0.4197, 0.08029, 0.4496, 0.1167, 0.3803, 0.1197, 0.3523, 0.09684, 0.3833, 0.05045, 0.4197, 0.08029, 0.3523, 0.09684, 0.3205, 0.07982, 0.3418, 0.02827, 0.3833, 0.05045, 0.3205, 0.07982, 0.2859, 0.06933, 0.2968, 0.01461, 0.3418, 0.02827, 0.2859, 0.06933, 0.25, 0.06579, 0.25, 0.01, 0.2968, 0.01461, 0.25, 0.06579, 0.2141, 0.06933, 0.2032, 0.01461, 0.25, 0.01, 0.2141, 0.06933, 0.1795, 0.07982, 0.1582, 0.02827, 0.2032, 0.01461, 0.1795, 0.07982, 0.1477, 0.09684, 0.1167, 0.05045, 0.1582, 0.02827, 0.1477, 0.09684, 0.1197, 0.1197, 0.08029, 0.08029, 0.1167, 0.05045, 0.1197, 0.1197, 0.09684, 0.1477, 0.05045, 0.1167, 0.08029, 0.08029, 0.09684, 0.1477, 0.07982, 0.1795, 0.02827, 0.1582, 0.05045, 0.1167, 0.07982, 0.1795, 0.06933, 0.2141, 0.01461, 0.2032, 0.02827, 0.1582, 0.06933, 0.2141, 0.06579, 0.25, 0.01, 0.25, 0.01461, 0.2032, 0.06579, 0.25, 0.06933, 0.2859, 0.01461, 0.2968, 0.01, 0.25, 0.06933, 0.2859, 0.07982, 0.3205, 0.02827, 0.3418, 0.01461, 0.2968, 0.07982, 0.3205, 0.09684, 0.3523, 0.05045, 0.3833, 0.02827, 0.3418, 0.09684, 0.3523, 0.1197, 0.3803, 0.08029, 0.4197, 0.05045, 0.3833, 0.1197, 0.3803, 0.1477, 0.4032, 0.1167, 0.4496, 0.08029, 0.4197, 0.1477, 0.4032, 0.1795, 0.4202, 0.1582, 0.4717, 0.1167, 0.4496, 0.1795, 0.4202, 0.2141, 0.4307, 0.2032, 0.4854, 0.1582, 0.4717, 0.2141, 0.4307, 0.25, 0.4342, 0.25, 0.49, 0.2032, 0.4854, 0.0625, 0.8438, 0.0625, 0.875, 0.0625, 0.875, 0.0625, 0.8438, 0.03125, 0.875, 0.0, 0.875, 0.0, 0.875, 0.03125, 0.875, 0.09375, 0.8438, 0.09375, 0.875, 0.0625, 0.875, 0.0625, 0.8438, 0.125, 0.8438, 0.125, 0.875, 0.09375, 0.875, 0.09375, 0.8438, 0.1562, 0.8438, 0.1562, 0.875, 0.125, 0.875, 0.125, 0.8438, 0.1875, 0.8438, 0.1875, 0.875, 0.1562, 0.875, 0.1562, 0.8438, 0.2187, 0.8437, 0.2188, 0.875, 0.1875, 0.875, 0.1875, 0.8438, 0.25, 0.8438, 0.25, 0.875, 0.2188, 0.875, 0.2187, 0.8437, 0.2812, 0.8438, 0.2812, 0.875, 0.25, 0.875, 0.25, 0.8438, 0.3125, 0.8438, 0.3125, 0.875, 0.2812, 0.875, 0.2812, 0.8438, 0.3438, 0.8438, 0.3438, 0.875, 0.3125, 0.875, 0.3125, 0.8438, 0.375, 0.8438, 0.375, 0.875, 0.3438, 0.875, 0.3438, 0.8438, 0.4062, 0.8438, 0.4062, 0.875, 0.375, 0.875, 0.375, 0.8438, 0.4375, 0.8438, 0.4375, 0.875, 0.4062, 0.875, 0.4062, 0.8438, 0.4688, 0.8438, 0.4688, 0.875, 0.4375, 0.875, 0.4375, 0.8438, 0.5, 0.8438, 0.5, 0.875, 0.4688, 0.875, 0.4688, 0.8438, 0.5312, 0.8438, 0.5312, 0.875, 0.5, 0.875, 0.5, 0.8438, 0.5625, 0.8438, 0.5625, 0.875, 0.5312, 0.875, 0.5312, 0.8438, 0.5938, 0.8438, 0.5938, 0.875, 0.5625, 0.875, 0.5625, 0.8438, 0.625, 0.8438, 0.625, 0.875, 0.5938, 0.875, 0.5938, 0.8438, 0.6562, 0.8438, 0.6562, 0.875, 0.625, 0.875, 0.625, 0.8438, 0.6875, 0.8438, 0.6875, 0.875, 0.6562, 0.875, 0.6562, 0.8438, 0.7188, 0.8438, 0.7188, 0.875, 0.6875, 0.875, 0.6875, 0.8438, 0.75, 0.8438, 0.75, 0.875, 0.7188, 0.875, 0.7188, 0.8438, 0.7812, 0.8438, 0.7813, 0.875, 0.75, 0.875, 0.75, 0.8438, 0.8125, 0.8438, 0.8125, 0.875, 0.7813, 0.875, 0.7812, 0.8438, 0.8438, 0.8438, 0.8438, 0.875, 0.8125, 0.875, 0.8125, 0.8438, 0.875, 0.8438, 0.875, 0.875, 0.8438, 0.875, 0.8438, 0.8438, 0.9062, 0.8438, 0.9062, 0.875, 0.875, 0.875, 0.875, 0.8438, 0.9375, 0.8438, 0.9375, 0.875, 0.9062, 0.875, 0.9062, 0.8438, 0.9688, 0.8438, 0.9688, 0.875, 0.9375, 0.875, 0.9375, 0.8438, 0.0625, 0.8125, 0.0625, 0.8438, 0.0625, 0.8438, 0.0625, 0.8125, 1.0, 0.75, 1.0, 0.8125, 0.9688, 0.8125, 0.9688, 0.75, 0.9688, 0.75, 0.9688, 0.8125, 0.9375, 0.8125, 0.9375, 0.75, 0.9375, 0.75, 0.9375, 0.8125, 0.9062, 0.8125, 0.9062, 0.75, 0.9062, 0.75, 0.9062, 0.8125, 0.875, 0.8125, 0.875, 0.75, 0.875, 0.75, 0.875, 0.8125, 0.8438, 0.8125, 0.8438, 0.75, 0.8438, 0.75, 0.8438, 0.8125, 0.8125, 0.8125, 0.8125, 0.75, 0.8125, 0.75, 0.8125, 0.8125, 0.7812, 0.8125, 0.7812, 0.75, 0.7812, 0.75, 0.7812, 0.8125, 0.75, 0.8125, 0.75, 0.75, 0.75, 0.75, 0.75, 0.8125, 0.7188, 0.8125, 0.7188, 0.75, 0.7188, 0.75, 0.7188, 0.8125, 0.6875, 0.8125, 0.6875, 0.75, 0.6875, 0.75, 0.6875, 0.8125, 0.6562, 0.8125, 0.6562, 0.75, 0.6562, 0.75, 0.6562, 0.8125, 0.625, 0.8125, 0.625, 0.75, 0.625, 0.75, 0.625, 0.8125, 0.5938, 0.8125, 0.5938, 0.75, 0.5938, 0.75, 0.5938, 0.8125, 0.5625, 0.8125, 0.5625, 0.75, 0.5625, 0.75, 0.5625, 0.8125, 0.5312, 0.8125, 0.5312, 0.75, 0.5312, 0.75, 0.5312, 0.8125, 0.5, 0.8125, 0.5, 0.75, 0.5, 0.75, 0.5, 0.8125, 0.4688, 0.8125, 0.4688, 0.75, 0.4688, 0.75, 0.4688, 0.8125, 0.4375, 0.8125, 0.4375, 0.75, 0.4375, 0.75, 0.4375, 0.8125, 0.4062, 0.8125, 0.4062, 0.75, 0.4062, 0.75, 0.4062, 0.8125, 0.375, 0.8125, 0.375, 0.75, 0.375, 0.75, 0.375, 0.8125, 0.3438, 0.8125, 0.3438, 0.75, 0.3438, 0.75, 0.3438, 0.8125, 0.3125, 0.8125, 0.3125, 0.75, 0.3125, 0.75, 0.3125, 0.8125, 0.2812, 0.8125, 0.2812, 0.75, 0.2812, 0.75, 0.2812, 0.8125, 0.25, 0.8125, 0.25, 0.75, 0.25, 0.75, 0.25, 0.8125, 0.2187, 0.8125, 0.2188, 0.75, 0.2188, 0.75, 0.2187, 0.8125, 0.1875, 0.8125, 0.1875, 0.75, 0.1875, 0.75, 0.1875, 0.8125, 0.1562, 0.8125, 0.1562, 0.75, 0.1562, 0.75, 0.1562, 0.8125, 0.125, 0.8125, 0.125, 0.75, 0.125, 0.75, 0.125, 0.8125, 0.09375, 0.8125, 0.09375, 0.75, 0.09375, 0.75, 0.09375, 0.8125, 0.0625, 0.8125, 0.0625, 0.75, 0.0625, 0.75, 0.0625, 0.8125, 0.03125, 0.8125, 0.03125, 0.75, 0.03125, 0.75, 0.03125, 0.8125, 0.0, 0.8125, 0.0, 0.75, 0.0, 0.8125, 0.03125, 0.8125, 0.03125, 0.8125, 0.0, 0.8125, 0.9688, 0.8125, 0.9688, 0.8438, 0.9375, 0.8438, 0.9375, 0.8125, 0.9375, 0.8125, 0.9375, 0.8438, 0.9062, 0.8438, 0.9062, 0.8125, 0.9062, 0.8125, 0.9062, 0.8438, 0.875, 0.8438, 0.875, 0.8125, 0.875, 0.8125, 0.875, 0.8438, 0.8438, 0.8438, 0.8438, 0.8125, 0.8438, 0.8125, 0.8438, 0.8438, 0.8125, 0.8438, 0.8125, 0.8125, 0.8125, 0.8125, 0.8125, 0.8438, 0.7812, 0.8438, 0.7812, 0.8125, 0.7812, 0.8125, 0.7812, 0.8438, 0.75, 0.8438, 0.75, 0.8125, 0.75, 0.8125, 0.75, 0.8438, 0.7188, 0.8438, 0.7188, 0.8125, 0.7188, 0.8125, 0.7188, 0.8438, 0.6875, 0.8438, 0.6875, 0.8125, 0.6875, 0.8125, 0.6875, 0.8438, 0.6562, 0.8438, 0.6562, 0.8125, 0.6562, 0.8125, 0.6562, 0.8438, 0.625, 0.8438, 0.625, 0.8125, 0.625, 0.8125, 0.625, 0.8438, 0.5938, 0.8438, 0.5938, 0.8125, 0.5938, 0.8125, 0.5938, 0.8438, 0.5625, 0.8438, 0.5625, 0.8125, 0.5625, 0.8125, 0.5625, 0.8438, 0.5312, 0.8438, 0.5312, 0.8125, 0.5312, 0.8125, 0.5312, 0.8438, 0.5, 0.8438, 0.5, 0.8125, 0.5, 0.8125, 0.5, 0.8438, 0.4688, 0.8438, 0.4688, 0.8125, 0.4688, 0.8125, 0.4688, 0.8438, 0.4375, 0.8438, 0.4375, 0.8125, 0.4375, 0.8125, 0.4375, 0.8438, 0.4062, 0.8438, 0.4062, 0.8125, 0.4062, 0.8125, 0.4062, 0.8438, 0.375, 0.8438, 0.375, 0.8125, 0.375, 0.8125, 0.375, 0.8438, 0.3438, 0.8438, 0.3438, 0.8125, 0.3438, 0.8125, 0.3438, 0.8438, 0.3125, 0.8438, 0.3125, 0.8125, 0.3125, 0.8125, 0.3125, 0.8438, 0.2812, 0.8438, 0.2812, 0.8125, 0.2812, 0.8125, 0.2812, 0.8438, 0.25, 0.8438, 0.25, 0.8125, 0.25, 0.8125, 0.25, 0.8438, 0.2187, 0.8437, 0.2187, 0.8125, 0.2187, 0.8125, 0.2187, 0.8437, 0.1875, 0.8438, 0.1875, 0.8125, 0.1875, 0.8125, 0.1875, 0.8438, 0.1562, 0.8438, 0.1562, 0.8125, 0.1562, 0.8125, 0.1562, 0.8438, 0.125, 0.8438, 0.125, 0.8125, 0.125, 0.8125, 0.125, 0.8438, 0.09375, 0.8438, 0.09375, 0.8125, 0.09375, 0.8125, 0.09375, 0.8438, 0.0625, 0.8438, 0.0625, 0.8125, 0.9688, 0.8125, 1.0, 0.8125, 1.0, 0.8125, 0.9688, 0.8125, 0.03125, 0.8125, 0.0625, 0.8125, 0.0625, 0.8125, 0.03125, 0.8125, 0.03125, 0.8438, 0.03125, 0.875, 0.0, 0.875, 0.0, 0.8438, 0.0625, 0.8438, 0.0625, 0.875, 0.03125, 0.875, 0.03125, 0.8438, 1.0, 0.8438, 1.0, 0.875, 0.9688, 0.875, 0.9688, 0.8438, 1.0, 0.8125, 1.0, 0.8438, 0.9688, 0.8438, 0.9688, 0.8125, 0.0625, 0.8125, 0.0625, 0.8438, 0.03125, 0.8438, 0.03125, 0.8125, 0.03125, 0.8125, 0.03125, 0.8438, 0.0, 0.8438, 0.0, 0.8125, 1.0, 0.875, 0.9688, 0.875, 0.9688, 0.875, 1.0, 0.875, 0.0625, 0.875, 0.03125, 0.875, 0.03125, 0.875, 0.0625, 0.875, 0.9688, 0.8438, 0.9688, 0.8125, 0.9688, 0.8125, 0.9688, 0.8438, 0.9688, 0.875, 0.9688, 0.8438, 0.9688, 0.8438, 0.9688, 0.875, 0.75, 0.4536, 0.7897, 0.4497, 0.8279, 0.4381, 0.8631, 0.4193, 0.894, 0.394, 0.9193, 0.3631, 0.9381, 0.3279, 0.9497, 0.2897, 0.9536, 0.25, 0.9497, 0.2103, 0.9381, 0.1721, 0.9193, 0.1369, 0.894, 0.106, 0.8631, 0.0807, 0.8279, 0.06188, 0.7897, 0.05029, 0.75, 0.04638, 0.7103, 0.05029, 0.6721, 0.06188, 0.6369, 0.0807, 0.606, 0.106, 0.5807, 0.1369, 0.5619, 0.1721, 0.5503, 0.2103, 0.5464, 0.25, 0.5503, 0.2897, 0.5619, 0.3279, 0.5807, 0.3631, 0.606, 0.394, 0.6369, 0.4193, 0.6721, 0.4381, 0.7103, 0.4497, 0.894, 0.394, 0.9193, 0.3631, 0.9193, 0.3631, 0.894, 0.394, 0.9497, 0.2897, 0.9536, 0.25, 0.9536, 0.25, 0.9497, 0.2897, 0.8279, 0.4381, 0.8631, 0.4193, 0.8631, 0.4193, 0.8279, 0.4381, 0.9193, 0.3631, 0.9381, 0.3279, 0.9381, 0.3279, 0.9193, 0.3631, 0.75, 0.4536, 0.7897, 0.4497, 0.7897, 0.4497, 0.75, 0.4536, 0.8631, 0.4193, 0.894, 0.394, 0.894, 0.394, 0.8631, 0.4193, 0.5619, 0.3279, 0.5807, 0.3631, 0.5807, 0.3631, 0.5619, 0.3279, 0.7897, 0.4497, 0.8279, 0.4381, 0.8279, 0.4381, 0.7897, 0.4497, 0.5503, 0.2103, 0.5464, 0.25, 0.5464, 0.25, 0.5503, 0.2103, 0.5503, 0.2897, 0.5619, 0.3279, 0.5619, 0.3279, 0.5503, 0.2897, 0.606, 0.106, 0.5807, 0.1369, 0.5807, 0.1369, 0.606, 0.106, 0.5619, 0.1721, 0.5503, 0.2103, 0.5503, 0.2103, 0.5619, 0.1721, 0.7103, 0.05029, 0.6721, 0.06188, 0.6721, 0.06188, 0.7103, 0.05029, 0.6369, 0.0807, 0.606, 0.106, 0.606, 0.106, 0.6369, 0.0807, 0.606, 0.394, 0.6369, 0.4193, 0.6369, 0.4193, 0.606, 0.394, 0.7897, 0.05029, 0.75, 0.04638, 0.75, 0.04638, 0.7897, 0.05029, 0.75, 0.04638, 0.7103, 0.05029, 0.7103, 0.05029, 0.75, 0.04638, 0.5464, 0.25, 0.5503, 0.2897, 0.5503, 0.2897, 0.5464, 0.25, 0.6721, 0.4381, 0.7103, 0.4497, 0.7103, 0.4497, 0.6721, 0.4381, 0.8279, 0.06188, 0.7897, 0.05029, 0.7897, 0.05029, 0.8279, 0.06188, 0.5807, 0.1369, 0.5619, 0.1721, 0.5619, 0.1721, 0.5807, 0.1369, 0.7103, 0.4497, 0.75, 0.4536, 0.75, 0.4536, 0.7103, 0.4497, 0.894, 0.106, 0.8631, 0.0807, 0.8631, 0.0807, 0.894, 0.106, 0.6721, 0.06188, 0.6369, 0.0807, 0.6369, 0.0807, 0.6721, 0.06188, 0.6369, 0.4193, 0.6721, 0.4381, 0.6721, 0.4381, 0.6369, 0.4193, 0.9381, 0.1721, 0.9193, 0.1369, 0.9193, 0.1369, 0.9381, 0.1721, 0.8631, 0.0807, 0.8279, 0.06188, 0.8279, 0.06188, 0.8631, 0.0807, 0.5807, 0.3631, 0.606, 0.394, 0.606, 0.394, 0.5807, 0.3631, 0.9536, 0.25, 0.9497, 0.2103, 0.9497, 0.2103, 0.9536, 0.25, 0.9193, 0.1369, 0.894, 0.106, 0.894, 0.106, 0.9193, 0.1369, 0.9381, 0.3279, 0.9497, 0.2897, 0.9497, 0.2897, 0.9381, 0.3279])
me_cylinder.materials.append(mat_material_003)
me_cylinder.materials.append(mat_material_002)
me_cylinder.materials.append(mat_material_005)
me_cylinder.use_remesh_fix_poles = True
me_cylinder.use_remesh_preserve_attributes = False
me_cylinder.use_mirror_vertex_groups = False
me_cylinder.update()
me_cone = bpy.data.meshes.new('Cone')
me_cone.from_pydata([(2.343e-07, 0.7543, 0.35), (0.1472, 0.7398, 0.35), (0.2887, 0.6969, 0.35), (0.4191, 0.6272, 0.35), (0.5334, 0.5334, 0.35), (0.6272, 0.4191, 0.35), (0.6969, 0.2887, 0.35), (0.7398, 0.1472, 0.35), (0.7543, 1.039e-06, 0.35), (0.7398, -0.1472, 0.35), (0.6969, -0.2886, 0.35), (0.6272, -0.4191, 0.35), (0.5334, -0.5334, 0.35), (0.4191, -0.6272, 0.35), (0.2887, -0.6969, 0.35), (0.1472, -0.7398, 0.35), (-1.144e-08, -0.7543, 0.35), (-0.1472, -0.7398, 0.35), (-0.2887, -0.6969, 0.35), (-0.4191, -0.6272, 0.35), (-0.5334, -0.5334, 0.35), (-0.6272, -0.4191, 0.35), (-0.6969, -0.2886, 0.35), (-0.7398, -0.1472, 0.35), (-0.7543, 1.71e-06, 0.35), (-0.7398, 0.1472, 0.35), (-0.6969, 0.2887, 0.35), (-0.6272, 0.4191, 0.35), (-0.5334, 0.5334, 0.35), (-0.4191, 0.6272, 0.35), (-0.2886, 0.6969, 0.35), (-0.1472, 0.7398, 0.35), (0.0, 0.0, 1.0), (-6.328e-07, 1.082, -0.6561), (0.2111, 1.061, -0.6561), (0.414, 0.9995, -0.6561), (0.601, 0.8995, -0.6561), (0.765, 0.765, -0.6561), (0.8995, 0.601, -0.6561), (0.9995, 0.414, -0.6561), (1.061, 0.2111, -0.6561), (1.082, -7.757e-07, -0.6561), (1.061, -0.2111, -0.6561), (0.9995, -0.414, -0.6561), (0.8995, -0.601, -0.6561), (0.765, -0.765, -0.6561), (0.601, -0.8995, -0.6561), (0.414, -0.9995, -0.6561), (0.2111, -1.061, -0.6561), (-9.853e-07, -1.082, -0.6561), (-0.2111, -1.061, -0.6561), (-0.414, -0.9995, -0.6561), (-0.601, -0.8995, -0.6561), (-0.765, -0.765, -0.6561), (-0.8995, -0.601, -0.6561), (-0.9995, -0.414, -0.6561), (-1.061, -0.2111, -0.6561), (-1.082, 1.873e-07, -0.6561), (-1.061, 0.2111, -0.6561), (-0.9995, 0.414, -0.6561), (-0.8995, 0.601, -0.6561), (-0.765, 0.765, -0.6561), (-0.601, 0.8995, -0.6561), (-0.414, 0.9995, -0.6561), (-0.2111, 1.061, -0.6561)], [], [(0, 32, 1), (1, 32, 2), (2, 32, 3), (3, 32, 4), (4, 32, 5), (5, 32, 6), (6, 32, 7), (7, 32, 8), (8, 32, 9), (9, 32, 10), (10, 32, 11), (11, 32, 12), (12, 32, 13), (13, 32, 14), (14, 32, 15), (15, 32, 16), (16, 32, 17), (17, 32, 18), (18, 32, 19), (19, 32, 20), (20, 32, 21), (21, 32, 22), (22, 32, 23), (23, 32, 24), (24, 32, 25), (25, 32, 26), (26, 32, 27), (27, 32, 28), (28, 32, 29), (29, 32, 30), (12, 13, 46, 45), (30, 32, 31), (31, 32, 0), (33, 34, 35, 36, 37, 38, 39, 40, 41, 42, 43, 44, 45, 46, 47, 48, 49, 50, 51, 52, 53, 54, 55, 56, 57, 58, 59, 60, 61, 62, 63, 64), (19, 20, 53, 52), (26, 27, 60, 59), (6, 7, 40, 39), (0, 1, 34, 33), (13, 14, 47, 46), (20, 21, 54, 53), (27, 28, 61, 60), (7, 8, 41, 40), (14, 15, 48, 47), (21, 22, 55, 54), (1, 2, 35, 34), (28, 29, 62, 61), (8, 9, 42, 41), (15, 16, 49, 48), (22, 23, 56, 55), (2, 3, 36, 35), (29, 30, 63, 62), (9, 10, 43, 42), (16, 17, 50, 49), (23, 24, 57, 56), (3, 4, 37, 36), (30, 31, 64, 63), (10, 11, 44, 43), (17, 18, 51, 50), (24, 25, 58, 57), (4, 5, 38, 37), (31, 0, 33, 64), (11, 12, 45, 44), (18, 19, 52, 51), (25, 26, 59, 58), (5, 6, 39, 38)])
_uv = me_cone.uv_layers.new(name='UVMap')
_uv.uv.foreach_set('vector', [0.25, 0.49, 0.25, 0.25, 0.2968, 0.4854, 0.2968, 0.4854, 0.25, 0.25, 0.3418, 0.4717, 0.3418, 0.4717, 0.25, 0.25, 0.3833, 0.4496, 0.3833, 0.4496, 0.25, 0.25, 0.4197, 0.4197, 0.4197, 0.4197, 0.25, 0.25, 0.4496, 0.3833, 0.4496, 0.3833, 0.25, 0.25, 0.4717, 0.3418, 0.4717, 0.3418, 0.25, 0.25, 0.4854, 0.2968, 0.4854, 0.2968, 0.25, 0.25, 0.49, 0.25, 0.49, 0.25, 0.25, 0.25, 0.4854, 0.2032, 0.4854, 0.2032, 0.25, 0.25, 0.4717, 0.1582, 0.4717, 0.1582, 0.25, 0.25, 0.4496, 0.1167, 0.4496, 0.1167, 0.25, 0.25, 0.4197, 0.08029, 0.4197, 0.08029, 0.25, 0.25, 0.3833, 0.05045, 0.3833, 0.05045, 0.25, 0.25, 0.3418, 0.02827, 0.3418, 0.02827, 0.25, 0.25, 0.2968, 0.01461, 0.2968, 0.01461, 0.25, 0.25, 0.25, 0.01, 0.25, 0.01, 0.25, 0.25, 0.2032, 0.01461, 0.2032, 0.01461, 0.25, 0.25, 0.1582, 0.02827, 0.1582, 0.02827, 0.25, 0.25, 0.1167, 0.05045, 0.1167, 0.05045, 0.25, 0.25, 0.08029, 0.08029, 0.08029, 0.08029, 0.25, 0.25, 0.05045, 0.1167, 0.05045, 0.1167, 0.25, 0.25, 0.02827, 0.1582, 0.02827, 0.1582, 0.25, 0.25, 0.01461, 0.2032, 0.01461, 0.2032, 0.25, 0.25, 0.01, 0.25, 0.01, 0.25, 0.25, 0.25, 0.01461, 0.2968, 0.01461, 0.2968, 0.25, 0.25, 0.02827, 0.3418, 0.02827, 0.3418, 0.25, 0.25, 0.05045, 0.3833, 0.05045, 0.3833, 0.25, 0.25, 0.08029, 0.4197, 0.08029, 0.4197, 0.25, 0.25, 0.1167, 0.4496, 0.1167, 0.4496, 0.25, 0.25, 0.1582, 0.4717, 0.4197, 0.08029, 0.3833, 0.05045, 0.3833, 0.05045, 0.4197, 0.08029, 0.1582, 0.4717, 0.25, 0.25, 0.2032, 0.4854, 0.2032, 0.4854, 0.25, 0.25, 0.25, 0.49, 0.75, 0.49, 0.7968, 0.4854, 0.8418, 0.4717, 0.8833, 0.4496, 0.9197, 0.4197, 0.9496, 0.3833, 0.9717, 0.3418, 0.9854, 0.2968, 0.99, 0.25, 0.9854, 0.2032, 0.9717, 0.1582, 0.9496, 0.1167, 0.9197, 0.08029, 0.8833, 0.05045, 0.8418, 0.02827, 0.7968, 0.01461, 0.75, 0.01, 0.7032, 0.01461, 0.6582, 0.02827, 0.6167, 0.05045, 0.5803, 0.08029, 0.5504, 0.1167, 0.5283, 0.1582, 0.5146, 0.2032, 0.51, 0.25, 0.5146, 0.2968, 0.5283, 0.3418, 0.5504, 0.3833, 0.5803, 0.4197, 0.6167, 0.4496, 0.6582, 0.4717, 0.7032, 0.4854, 0.1167, 0.05045, 0.08029, 0.08029, 0.08029, 0.08029, 0.1167, 0.05045, 0.02827, 0.3418, 0.05045, 0.3833, 0.05045, 0.3833, 0.02827, 0.3418, 0.4717, 0.3418, 0.4854, 0.2968, 0.4854, 0.2968, 0.4717, 0.3418, 0.25, 0.49, 0.2968, 0.4854, 0.2968, 0.4854, 0.25, 0.49, 0.3833, 0.05045, 0.3418, 0.02827, 0.3418, 0.02827, 0.3833, 0.05045, 0.08029, 0.08029, 0.05045, 0.1167, 0.05045, 0.1167, 0.08029, 0.08029, 0.05045, 0.3833, 0.08029, 0.4197, 0.08029, 0.4197, 0.05045, 0.3833, 0.4854, 0.2968, 0.49, 0.25, 0.49, 0.25, 0.4854, 0.2968, 0.3418, 0.02827, 0.2968, 0.01461, 0.2968, 0.01461, 0.3418, 0.02827, 0.05045, 0.1167, 0.02827, 0.1582, 0.02827, 0.1582, 0.05045, 0.1167, 0.2968, 0.4854, 0.3418, 0.4717, 0.3418, 0.4717, 0.2968, 0.4854, 0.08029, 0.4197, 0.1167, 0.4496, 0.1167, 0.4496, 0.08029, 0.4197, 0.49, 0.25, 0.4854, 0.2032, 0.4854, 0.2032, 0.49, 0.25, 0.2968, 0.01461, 0.25, 0.01, 0.25, 0.01, 0.2968, 0.01461, 0.02827, 0.1582, 0.01461, 0.2032, 0.01461, 0.2032, 0.02827, 0.1582, 0.3418, 0.4717, 0.3833, 0.4496, 0.3833, 0.4496, 0.3418, 0.4717, 0.1167, 0.4496, 0.1582, 0.4717, 0.1582, 0.4717, 0.1167, 0.4496, 0.4854, 0.2032, 0.4717, 0.1582, 0.4717, 0.1582, 0.4854, 0.2032, 0.25, 0.01, 0.2032, 0.01461, 0.2032, 0.01461, 0.25, 0.01, 0.01461, 0.2032, 0.01, 0.25, 0.01, 0.25, 0.01461, 0.2032, 0.3833, 0.4496, 0.4197, 0.4197, 0.4197, 0.4197, 0.3833, 0.4496, 0.1582, 0.4717, 0.2032, 0.4854, 0.2032, 0.4854, 0.1582, 0.4717, 0.4717, 0.1582, 0.4496, 0.1167, 0.4496, 0.1167, 0.4717, 0.1582, 0.2032, 0.01461, 0.1582, 0.02827, 0.1582, 0.02827, 0.2032, 0.01461, 0.01, 0.25, 0.01461, 0.2968, 0.01461, 0.2968, 0.01, 0.25, 0.4197, 0.4197, 0.4496, 0.3833, 0.4496, 0.3833, 0.4197, 0.4197, 0.2032, 0.4854, 0.25, 0.49, 0.25, 0.49, 0.2032, 0.4854, 0.4496, 0.1167, 0.4197, 0.08029, 0.4197, 0.08029, 0.4496, 0.1167, 0.1582, 0.02827, 0.1167, 0.05045, 0.1167, 0.05045, 0.1582, 0.02827, 0.01461, 0.2968, 0.02827, 0.3418, 0.02827, 0.3418, 0.01461, 0.2968, 0.4496, 0.3833, 0.4717, 0.3418, 0.4717, 0.3418, 0.4496, 0.3833])
me_cone.materials.append(mat_material_004)
me_cone.use_remesh_fix_poles = True
me_cone.use_remesh_preserve_attributes = False
me_cone.use_mirror_vertex_groups = False
me_cone.update()

# ---- objects
ob_cylinder = bpy.data.objects.new('Cylinder', me_cylinder)
ob_cone = bpy.data.objects.new('Cone', me_cone)

# ---- transforms, parenting, visibility, modifiers, constraints
ob_cylinder.location = (0.0, 0.0, 0.0)
ob_cylinder.rotation_euler = (1.571, -0.0, 0.0)
ob_cylinder.scale = (0.04795, 0.04795, 0.1161)
ob_cylinder.lineart.crease_threshold = 0.0
ob_cone.location = (0.0, 0.2129, 0.0)
ob_cone.rotation_euler = (1.571, -0.0, 0.0)
ob_cone.scale = (0.0886, 0.0886, 0.0886)
ob_cone.lineart.crease_threshold = 0.0

# ---- collection membership
col_collection.objects.link(ob_cylinder)
col_collection.objects.link(ob_cone)

# ---- scene / render settings (as saved in the file)
scene.frame_start = 1; scene.frame_end = 250; scene.frame_set(1)
scene.render.engine = 'BLENDER_EEVEE_NEXT'
scene.cycles.use_denoising = False
scene.cycles.samples = 128
scene.cycles.sampling_pattern = 'TABULATED_SOBOL'
scene.cycles.use_adaptive_sampling = False
scene.cycles.use_light_tree = False
scene.view_settings.view_transform = 'Filmic'
bpy.context.view_layer.update()

# ---- added for rendering (the .blend has no active camera): camera
cam_auto = bpy.data.cameras.new('AutoCamera')
cam_auto.lens = 50.0
cam_auto.sensor_width = 36.0
cam_auto.clip_end = 1000.0
ob_auto_camera = bpy.data.objects.new('AutoCamera', cam_auto)
scene.collection.objects.link(ob_auto_camera)
ob_auto_camera.location = (0.421922, -0.418587, 0.337538)
ob_auto_camera.rotation_euler = (1.09748, -7.21219e-08, 0.694738)
scene.camera = ob_auto_camera
bpy.context.view_layer.update()
